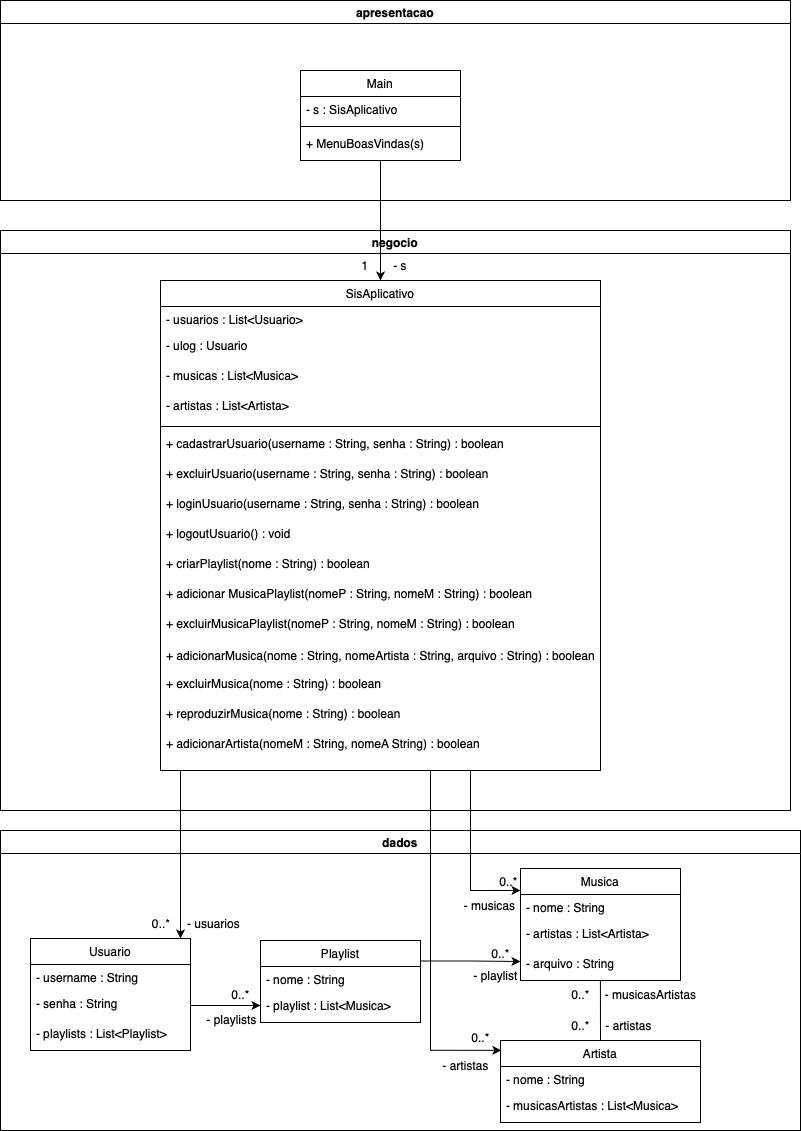

The diagram above was exported from draw.io. Its source (the exported page's mxGraphModel, read from the mxfile embedded in the PNG):
<mxGraphModel dx="1426" dy="835" grid="1" gridSize="10" guides="1" tooltips="1" connect="1" arrows="1" fold="1" page="1" pageScale="1" pageWidth="827" pageHeight="1169" math="0" shadow="0">
  <root>
    <mxCell id="WIyWlLk6GJQsqaUBKTNV-0" />
    <mxCell id="WIyWlLk6GJQsqaUBKTNV-1" parent="WIyWlLk6GJQsqaUBKTNV-0" />
    <mxCell id="aUtu-Hw8zfEPGe_YuFi0-15" value="dados" style="swimlane;whiteSpace=wrap;html=1;" parent="WIyWlLk6GJQsqaUBKTNV-1" vertex="1">
      <mxGeometry x="20" y="850" width="800" height="300" as="geometry" />
    </mxCell>
    <mxCell id="aUtu-Hw8zfEPGe_YuFi0-12" value="Musica" style="swimlane;fontStyle=0;align=center;verticalAlign=top;childLayout=stackLayout;horizontal=1;startSize=26;horizontalStack=0;resizeParent=1;resizeLast=0;collapsible=1;marginBottom=0;rounded=0;shadow=0;strokeWidth=1;" parent="aUtu-Hw8zfEPGe_YuFi0-15" vertex="1">
      <mxGeometry x="520" y="38" width="160" height="112" as="geometry">
        <mxRectangle x="340" y="380" width="170" height="26" as="alternateBounds" />
      </mxGeometry>
    </mxCell>
    <mxCell id="aUtu-Hw8zfEPGe_YuFi0-13" value="- nome : String" style="text;align=left;verticalAlign=top;spacingLeft=4;spacingRight=4;overflow=hidden;rotatable=0;points=[[0,0.5],[1,0.5]];portConstraint=eastwest;" parent="aUtu-Hw8zfEPGe_YuFi0-12" vertex="1">
      <mxGeometry y="26" width="160" height="26" as="geometry" />
    </mxCell>
    <mxCell id="aUtu-Hw8zfEPGe_YuFi0-30" value="- artistas : List&lt;Artista&gt;" style="text;align=left;verticalAlign=top;resizable=0;points=[];autosize=1;strokeColor=none;fillColor=none;spacingLeft=4;spacingRight=4;" parent="aUtu-Hw8zfEPGe_YuFi0-12" vertex="1">
      <mxGeometry y="52" width="160" height="30" as="geometry" />
    </mxCell>
    <mxCell id="aUtu-Hw8zfEPGe_YuFi0-31" value="- arquivo : String" style="text;align=left;verticalAlign=top;resizable=0;points=[];autosize=1;strokeColor=none;fillColor=none;spacingLeft=4;spacingRight=4;" parent="aUtu-Hw8zfEPGe_YuFi0-12" vertex="1">
      <mxGeometry y="82" width="160" height="30" as="geometry" />
    </mxCell>
    <mxCell id="aUtu-Hw8zfEPGe_YuFi0-123" style="edgeStyle=orthogonalEdgeStyle;rounded=0;orthogonalLoop=1;jettySize=auto;html=1;exitX=1;exitY=0.25;exitDx=0;exitDy=0;" parent="aUtu-Hw8zfEPGe_YuFi0-15" source="aUtu-Hw8zfEPGe_YuFi0-9" edge="1">
      <mxGeometry relative="1" as="geometry">
        <mxPoint x="520" y="131" as="targetPoint" />
        <Array as="points">
          <mxPoint x="470" y="131" />
          <mxPoint x="600" y="131" />
        </Array>
      </mxGeometry>
    </mxCell>
    <mxCell id="aUtu-Hw8zfEPGe_YuFi0-9" value="Playlist" style="swimlane;fontStyle=0;align=center;verticalAlign=top;childLayout=stackLayout;horizontal=1;startSize=26;horizontalStack=0;resizeParent=1;resizeLast=0;collapsible=1;marginBottom=0;rounded=0;shadow=0;strokeWidth=1;" parent="aUtu-Hw8zfEPGe_YuFi0-15" vertex="1">
      <mxGeometry x="260" y="110" width="160" height="82" as="geometry">
        <mxRectangle x="340" y="380" width="170" height="26" as="alternateBounds" />
      </mxGeometry>
    </mxCell>
    <mxCell id="aUtu-Hw8zfEPGe_YuFi0-10" value="- nome : String" style="text;align=left;verticalAlign=top;spacingLeft=4;spacingRight=4;overflow=hidden;rotatable=0;points=[[0,0.5],[1,0.5]];portConstraint=eastwest;" parent="aUtu-Hw8zfEPGe_YuFi0-9" vertex="1">
      <mxGeometry y="26" width="160" height="26" as="geometry" />
    </mxCell>
    <mxCell id="aUtu-Hw8zfEPGe_YuFi0-32" value="- playlist : List&lt;Musica&gt;" style="text;align=left;verticalAlign=top;resizable=0;points=[];autosize=1;strokeColor=none;fillColor=none;spacingLeft=4;spacingRight=4;" parent="aUtu-Hw8zfEPGe_YuFi0-9" vertex="1">
      <mxGeometry y="52" width="160" height="30" as="geometry" />
    </mxCell>
    <mxCell id="aUtu-Hw8zfEPGe_YuFi0-6" value="Usuario" style="swimlane;fontStyle=0;align=center;verticalAlign=top;childLayout=stackLayout;horizontal=1;startSize=26;horizontalStack=0;resizeParent=1;resizeLast=0;collapsible=1;marginBottom=0;rounded=0;shadow=0;strokeWidth=1;" parent="aUtu-Hw8zfEPGe_YuFi0-15" vertex="1">
      <mxGeometry x="30" y="108" width="160" height="112" as="geometry">
        <mxRectangle x="340" y="380" width="170" height="26" as="alternateBounds" />
      </mxGeometry>
    </mxCell>
    <mxCell id="aUtu-Hw8zfEPGe_YuFi0-7" value="- username : String" style="text;align=left;verticalAlign=top;spacingLeft=4;spacingRight=4;overflow=hidden;rotatable=0;points=[[0,0.5],[1,0.5]];portConstraint=eastwest;" parent="aUtu-Hw8zfEPGe_YuFi0-6" vertex="1">
      <mxGeometry y="26" width="160" height="26" as="geometry" />
    </mxCell>
    <mxCell id="aUtu-Hw8zfEPGe_YuFi0-44" value="- senha : String&#10;" style="text;align=left;verticalAlign=top;resizable=0;points=[];autosize=1;strokeColor=none;fillColor=none;spacingLeft=4;spacingRight=4;" parent="aUtu-Hw8zfEPGe_YuFi0-6" vertex="1">
      <mxGeometry y="52" width="160" height="30" as="geometry" />
    </mxCell>
    <mxCell id="aUtu-Hw8zfEPGe_YuFi0-45" value="- playlists : List&amp;lt;Playlist&amp;gt;" style="text;html=1;align=left;verticalAlign=top;resizable=0;points=[];autosize=1;strokeColor=none;fillColor=none;spacingLeft=4;spacingRight=4;" parent="aUtu-Hw8zfEPGe_YuFi0-6" vertex="1">
      <mxGeometry y="82" width="160" height="30" as="geometry" />
    </mxCell>
    <mxCell id="aUtu-Hw8zfEPGe_YuFi0-3" value="Artista" style="swimlane;fontStyle=0;align=center;verticalAlign=top;childLayout=stackLayout;horizontal=1;startSize=26;horizontalStack=0;resizeParent=1;resizeLast=0;collapsible=1;marginBottom=0;rounded=0;shadow=0;strokeWidth=1;" parent="aUtu-Hw8zfEPGe_YuFi0-15" vertex="1">
      <mxGeometry x="500" y="210" width="200" height="82" as="geometry">
        <mxRectangle x="340" y="380" width="170" height="26" as="alternateBounds" />
      </mxGeometry>
    </mxCell>
    <mxCell id="aUtu-Hw8zfEPGe_YuFi0-4" value="- nome : String " style="text;align=left;verticalAlign=top;spacingLeft=4;spacingRight=4;overflow=hidden;rotatable=0;points=[[0,0.5],[1,0.5]];portConstraint=eastwest;" parent="aUtu-Hw8zfEPGe_YuFi0-3" vertex="1">
      <mxGeometry y="26" width="200" height="26" as="geometry" />
    </mxCell>
    <mxCell id="aUtu-Hw8zfEPGe_YuFi0-24" value="- musicasArtistas : List&lt;Musica&gt;" style="text;align=left;verticalAlign=top;resizable=0;points=[];autosize=1;strokeColor=none;fillColor=none;spacingLeft=4;spacingRight=5;" parent="aUtu-Hw8zfEPGe_YuFi0-3" vertex="1">
      <mxGeometry y="52" width="200" height="30" as="geometry" />
    </mxCell>
    <mxCell id="aUtu-Hw8zfEPGe_YuFi0-91" value="0..*" style="text;align=center;verticalAlign=middle;resizable=0;points=[];autosize=1;strokeColor=none;fillColor=none;spacingLeft=2;" parent="aUtu-Hw8zfEPGe_YuFi0-15" vertex="1">
      <mxGeometry x="140" y="78" width="40" height="30" as="geometry" />
    </mxCell>
    <mxCell id="aUtu-Hw8zfEPGe_YuFi0-92" value="- usuarios" style="text;align=center;verticalAlign=middle;resizable=0;points=[];autosize=1;strokeColor=none;fillColor=none;spacingRight=-7;" parent="aUtu-Hw8zfEPGe_YuFi0-15" vertex="1">
      <mxGeometry x="175" y="78" width="70" height="30" as="geometry" />
    </mxCell>
    <mxCell id="aUtu-Hw8zfEPGe_YuFi0-109" value="0..*" style="text;html=1;align=center;verticalAlign=middle;resizable=0;points=[];autosize=1;strokeColor=none;fillColor=none;" parent="aUtu-Hw8zfEPGe_YuFi0-15" vertex="1">
      <mxGeometry x="480" y="108" width="40" height="30" as="geometry" />
    </mxCell>
    <mxCell id="aUtu-Hw8zfEPGe_YuFi0-110" value="- playlist" style="text;html=1;align=center;verticalAlign=middle;resizable=0;points=[];autosize=1;strokeColor=none;fillColor=none;" parent="aUtu-Hw8zfEPGe_YuFi0-15" vertex="1">
      <mxGeometry x="460" y="130" width="70" height="30" as="geometry" />
    </mxCell>
    <mxCell id="aUtu-Hw8zfEPGe_YuFi0-117" value="0..*" style="text;html=1;align=center;verticalAlign=middle;resizable=0;points=[];autosize=1;strokeColor=none;fillColor=none;" parent="aUtu-Hw8zfEPGe_YuFi0-15" vertex="1">
      <mxGeometry x="560" y="149" width="40" height="30" as="geometry" />
    </mxCell>
    <mxCell id="aUtu-Hw8zfEPGe_YuFi0-118" value="- musicasArtistas" style="text;html=1;align=center;verticalAlign=middle;resizable=0;points=[];autosize=1;strokeColor=none;fillColor=none;" parent="aUtu-Hw8zfEPGe_YuFi0-15" vertex="1">
      <mxGeometry x="590" y="149" width="120" height="30" as="geometry" />
    </mxCell>
    <mxCell id="aUtu-Hw8zfEPGe_YuFi0-121" value="- artistas" style="text;html=1;align=center;verticalAlign=middle;resizable=0;points=[];autosize=1;strokeColor=none;fillColor=none;spacingRight=-5;" parent="aUtu-Hw8zfEPGe_YuFi0-15" vertex="1">
      <mxGeometry x="595" y="180" width="60" height="30" as="geometry" />
    </mxCell>
    <mxCell id="aUtu-Hw8zfEPGe_YuFi0-120" value="0..*" style="text;html=1;align=center;verticalAlign=middle;resizable=0;points=[];autosize=1;strokeColor=none;fillColor=none;" parent="aUtu-Hw8zfEPGe_YuFi0-15" vertex="1">
      <mxGeometry x="560" y="180" width="40" height="30" as="geometry" />
    </mxCell>
    <mxCell id="aUtu-Hw8zfEPGe_YuFi0-129" style="edgeStyle=orthogonalEdgeStyle;rounded=0;orthogonalLoop=1;jettySize=auto;html=1;entryX=0;entryY=0.433;entryDx=0;entryDy=0;entryPerimeter=0;" parent="aUtu-Hw8zfEPGe_YuFi0-15" source="aUtu-Hw8zfEPGe_YuFi0-44" target="aUtu-Hw8zfEPGe_YuFi0-32" edge="1">
      <mxGeometry relative="1" as="geometry" />
    </mxCell>
    <mxCell id="aUtu-Hw8zfEPGe_YuFi0-132" value="" style="endArrow=none;html=1;rounded=0;exitX=0.5;exitY=0;exitDx=0;exitDy=0;" parent="aUtu-Hw8zfEPGe_YuFi0-15" source="aUtu-Hw8zfEPGe_YuFi0-3" edge="1">
      <mxGeometry width="50" height="50" relative="1" as="geometry">
        <mxPoint x="599.91" y="198" as="sourcePoint" />
        <mxPoint x="599.91" y="150" as="targetPoint" />
      </mxGeometry>
    </mxCell>
    <mxCell id="aUtu-Hw8zfEPGe_YuFi0-133" value="0..*" style="text;html=1;align=center;verticalAlign=middle;resizable=0;points=[];autosize=1;strokeColor=none;fillColor=none;" parent="aUtu-Hw8zfEPGe_YuFi0-15" vertex="1">
      <mxGeometry x="220" y="149" width="40" height="30" as="geometry" />
    </mxCell>
    <mxCell id="aUtu-Hw8zfEPGe_YuFi0-134" value="- playlists" style="text;html=1;align=center;verticalAlign=middle;resizable=0;points=[];autosize=1;strokeColor=none;fillColor=none;spacingRight=9;spacingTop=7;" parent="aUtu-Hw8zfEPGe_YuFi0-15" vertex="1">
      <mxGeometry x="195" y="170" width="80" height="30" as="geometry" />
    </mxCell>
    <mxCell id="aUtu-Hw8zfEPGe_YuFi0-145" value="- musicas" style="text;html=1;align=center;verticalAlign=middle;resizable=0;points=[];autosize=1;strokeColor=none;fillColor=none;spacingTop=-7;spacingRight=2;" parent="aUtu-Hw8zfEPGe_YuFi0-15" vertex="1">
      <mxGeometry x="455" y="68" width="70" height="20" as="geometry" />
    </mxCell>
    <mxCell id="aUtu-Hw8zfEPGe_YuFi0-169" value="0..*" style="text;html=1;align=center;verticalAlign=middle;resizable=0;points=[];autosize=1;strokeColor=none;fillColor=none;" parent="aUtu-Hw8zfEPGe_YuFi0-15" vertex="1">
      <mxGeometry x="460" y="192" width="40" height="30" as="geometry" />
    </mxCell>
    <mxCell id="aUtu-Hw8zfEPGe_YuFi0-170" value="- artistas" style="text;html=1;align=center;verticalAlign=middle;resizable=0;points=[];autosize=1;strokeColor=none;fillColor=none;" parent="aUtu-Hw8zfEPGe_YuFi0-15" vertex="1">
      <mxGeometry x="430" y="220" width="70" height="30" as="geometry" />
    </mxCell>
    <mxCell id="aUtu-Hw8zfEPGe_YuFi0-144" value="0..*" style="text;html=1;align=center;verticalAlign=middle;resizable=0;points=[];autosize=1;strokeColor=none;fillColor=none;spacingBottom=5;spacingLeft=-4;" parent="aUtu-Hw8zfEPGe_YuFi0-15" vertex="1">
      <mxGeometry x="495" y="38" width="30" height="30" as="geometry" />
    </mxCell>
    <mxCell id="aUtu-Hw8zfEPGe_YuFi0-16" value="negocio" style="swimlane;whiteSpace=wrap;html=1;startSize=23;" parent="WIyWlLk6GJQsqaUBKTNV-1" vertex="1">
      <mxGeometry x="20" y="250" width="790" height="580" as="geometry" />
    </mxCell>
    <mxCell id="aUtu-Hw8zfEPGe_YuFi0-0" value="SisAplicativo" style="swimlane;fontStyle=0;align=center;verticalAlign=top;childLayout=stackLayout;horizontal=1;startSize=26;horizontalStack=0;resizeParent=1;resizeLast=0;collapsible=1;marginBottom=0;rounded=0;shadow=0;strokeWidth=1;" parent="aUtu-Hw8zfEPGe_YuFi0-16" vertex="1">
      <mxGeometry x="160" y="50" width="440" height="490" as="geometry">
        <mxRectangle x="340" y="380" width="170" height="26" as="alternateBounds" />
      </mxGeometry>
    </mxCell>
    <mxCell id="aUtu-Hw8zfEPGe_YuFi0-1" value="- usuarios : List&lt;Usuario&gt;" style="text;align=left;verticalAlign=top;spacingLeft=4;spacingRight=4;overflow=hidden;rotatable=0;points=[[0,0.5],[1,0.5]];portConstraint=eastwest;" parent="aUtu-Hw8zfEPGe_YuFi0-0" vertex="1">
      <mxGeometry y="26" width="440" height="26" as="geometry" />
    </mxCell>
    <mxCell id="aUtu-Hw8zfEPGe_YuFi0-49" value="- ulog : Usuario" style="text;align=left;verticalAlign=top;resizable=0;points=[];autosize=1;strokeColor=none;fillColor=none;spacingLeft=4;spacingRight=4;" parent="aUtu-Hw8zfEPGe_YuFi0-0" vertex="1">
      <mxGeometry y="52" width="440" height="30" as="geometry" />
    </mxCell>
    <mxCell id="aUtu-Hw8zfEPGe_YuFi0-47" value="- musicas : List&lt;Musica&gt;" style="text;align=left;verticalAlign=top;resizable=0;points=[];autosize=1;strokeColor=none;fillColor=none;spacingLeft=4;spacingRight=4;" parent="aUtu-Hw8zfEPGe_YuFi0-0" vertex="1">
      <mxGeometry y="82" width="440" height="30" as="geometry" />
    </mxCell>
    <mxCell id="aUtu-Hw8zfEPGe_YuFi0-46" value="- artistas : List&lt;Artista&gt;" style="text;align=left;verticalAlign=top;resizable=0;points=[];autosize=1;strokeColor=none;fillColor=none;spacingLeft=4;spacingRight=4;" parent="aUtu-Hw8zfEPGe_YuFi0-0" vertex="1">
      <mxGeometry y="112" width="440" height="30" as="geometry" />
    </mxCell>
    <mxCell id="aUtu-Hw8zfEPGe_YuFi0-2" value="" style="line;html=1;strokeWidth=1;align=left;verticalAlign=middle;spacingTop=-1;spacingLeft=3;spacingRight=3;rotatable=0;labelPosition=right;points=[];portConstraint=eastwest;" parent="aUtu-Hw8zfEPGe_YuFi0-0" vertex="1">
      <mxGeometry y="142" width="440" height="8" as="geometry" />
    </mxCell>
    <mxCell id="aUtu-Hw8zfEPGe_YuFi0-51" value="+ cadastrarUsuario(username : String, senha : String) : boolean" style="text;align=left;verticalAlign=top;resizable=0;points=[];autosize=1;strokeColor=none;fillColor=none;spacingLeft=4;spacingRight=4;" parent="aUtu-Hw8zfEPGe_YuFi0-0" vertex="1">
      <mxGeometry y="150" width="440" height="30" as="geometry" />
    </mxCell>
    <mxCell id="aUtu-Hw8zfEPGe_YuFi0-52" value="+ excluirUsuario(username : String, senha : String) : boolean" style="text;align=left;verticalAlign=top;resizable=0;points=[];autosize=1;strokeColor=none;fillColor=none;spacingLeft=4;spacingRight=4;" parent="aUtu-Hw8zfEPGe_YuFi0-0" vertex="1">
      <mxGeometry y="180" width="440" height="30" as="geometry" />
    </mxCell>
    <mxCell id="aUtu-Hw8zfEPGe_YuFi0-53" value="+ loginUsuario(username : String, senha : String) : boolean" style="text;align=left;verticalAlign=top;resizable=0;points=[];autosize=1;strokeColor=none;fillColor=none;spacingLeft=4;spacingRight=4;" parent="aUtu-Hw8zfEPGe_YuFi0-0" vertex="1">
      <mxGeometry y="210" width="440" height="30" as="geometry" />
    </mxCell>
    <mxCell id="aUtu-Hw8zfEPGe_YuFi0-54" value="+ logoutUsuario() : void" style="text;align=left;verticalAlign=top;resizable=0;points=[];autosize=1;strokeColor=none;fillColor=none;spacingLeft=4;spacingRight=4;" parent="aUtu-Hw8zfEPGe_YuFi0-0" vertex="1">
      <mxGeometry y="240" width="440" height="30" as="geometry" />
    </mxCell>
    <mxCell id="aUtu-Hw8zfEPGe_YuFi0-55" value="+ criarPlaylist(nome : String) : boolean" style="text;align=left;verticalAlign=top;resizable=0;points=[];autosize=1;strokeColor=none;fillColor=none;spacingLeft=4;spacingRight=4;" parent="aUtu-Hw8zfEPGe_YuFi0-0" vertex="1">
      <mxGeometry y="270" width="440" height="30" as="geometry" />
    </mxCell>
    <mxCell id="aUtu-Hw8zfEPGe_YuFi0-56" value="+ adicionar MusicaPlaylist(nomeP : String, nomeM : String) : boolean" style="text;align=left;verticalAlign=top;resizable=0;points=[];autosize=1;strokeColor=none;fillColor=none;spacingLeft=4;spacingRight=4;" parent="aUtu-Hw8zfEPGe_YuFi0-0" vertex="1">
      <mxGeometry y="300" width="440" height="30" as="geometry" />
    </mxCell>
    <mxCell id="aUtu-Hw8zfEPGe_YuFi0-57" value="+ excluirMusicaPlaylist(nomeP : String, nomeM : String) : boolean" style="text;align=left;verticalAlign=top;resizable=0;points=[];autosize=1;strokeColor=none;fillColor=none;spacingLeft=4;spacingRight=4;" parent="aUtu-Hw8zfEPGe_YuFi0-0" vertex="1">
      <mxGeometry y="330" width="440" height="30" as="geometry" />
    </mxCell>
    <mxCell id="aUtu-Hw8zfEPGe_YuFi0-58" value="+ adicionarMusica(nome : String, nomeArtista : String, arquivo : String) : boolean" style="text;html=1;align=center;verticalAlign=middle;resizable=0;points=[];autosize=1;strokeColor=none;fillColor=none;" parent="aUtu-Hw8zfEPGe_YuFi0-0" vertex="1">
      <mxGeometry y="360" width="440" height="30" as="geometry" />
    </mxCell>
    <mxCell id="aUtu-Hw8zfEPGe_YuFi0-59" value="+ excluirMusica(nome : String) : boolean&#10;" style="text;align=left;verticalAlign=top;resizable=0;points=[];autosize=1;strokeColor=none;fillColor=none;spacingLeft=4;spacingRight=4;" parent="aUtu-Hw8zfEPGe_YuFi0-0" vertex="1">
      <mxGeometry y="390" width="440" height="30" as="geometry" />
    </mxCell>
    <mxCell id="aUtu-Hw8zfEPGe_YuFi0-60" value="+ reproduzirMusica(nome : String) : boolean" style="text;align=left;verticalAlign=top;resizable=0;points=[];autosize=1;strokeColor=none;fillColor=none;spacingLeft=4;spacingRight=4;" parent="aUtu-Hw8zfEPGe_YuFi0-0" vertex="1">
      <mxGeometry y="420" width="440" height="30" as="geometry" />
    </mxCell>
    <mxCell id="aUtu-Hw8zfEPGe_YuFi0-61" value="+ adicionarArtista(nomeM : String, nomeA String) : boolean" style="text;align=left;verticalAlign=top;resizable=0;points=[];autosize=1;strokeColor=none;fillColor=none;spacingLeft=4;spacingRight=4;" parent="aUtu-Hw8zfEPGe_YuFi0-0" vertex="1">
      <mxGeometry y="450" width="440" height="30" as="geometry" />
    </mxCell>
    <mxCell id="aUtu-Hw8zfEPGe_YuFi0-87" value="1" style="text;align=center;verticalAlign=middle;resizable=0;points=[];autosize=1;strokeColor=none;fillColor=none;" parent="aUtu-Hw8zfEPGe_YuFi0-16" vertex="1">
      <mxGeometry x="350" y="20" width="30" height="30" as="geometry" />
    </mxCell>
    <mxCell id="aUtu-Hw8zfEPGe_YuFi0-88" value="- s" style="text;align=center;verticalAlign=middle;resizable=0;points=[];autosize=1;strokeColor=none;fillColor=none;" parent="aUtu-Hw8zfEPGe_YuFi0-16" vertex="1">
      <mxGeometry x="380" y="20" width="40" height="30" as="geometry" />
    </mxCell>
    <mxCell id="aUtu-Hw8zfEPGe_YuFi0-17" value="apresentacao" style="swimlane;whiteSpace=wrap;html=1;" parent="WIyWlLk6GJQsqaUBKTNV-1" vertex="1">
      <mxGeometry x="20" y="20" width="790" height="200" as="geometry" />
    </mxCell>
    <mxCell id="zkfFHV4jXpPFQw0GAbJ--13" value="Main" style="swimlane;fontStyle=0;align=center;verticalAlign=top;childLayout=stackLayout;horizontal=1;startSize=26;horizontalStack=0;resizeParent=1;resizeLast=0;collapsible=1;marginBottom=0;rounded=0;shadow=0;strokeWidth=1;" parent="aUtu-Hw8zfEPGe_YuFi0-17" vertex="1">
      <mxGeometry x="300" y="70" width="160" height="90" as="geometry">
        <mxRectangle x="340" y="380" width="170" height="26" as="alternateBounds" />
      </mxGeometry>
    </mxCell>
    <mxCell id="zkfFHV4jXpPFQw0GAbJ--14" value="- s : SisAplicativo" style="text;align=left;verticalAlign=top;spacingLeft=4;spacingRight=4;overflow=hidden;rotatable=0;points=[[0,0.5],[1,0.5]];portConstraint=eastwest;" parent="zkfFHV4jXpPFQw0GAbJ--13" vertex="1">
      <mxGeometry y="26" width="160" height="26" as="geometry" />
    </mxCell>
    <mxCell id="zkfFHV4jXpPFQw0GAbJ--15" value="" style="line;html=1;strokeWidth=1;align=left;verticalAlign=middle;spacingTop=-1;spacingLeft=3;spacingRight=3;rotatable=0;labelPosition=right;points=[];portConstraint=eastwest;" parent="zkfFHV4jXpPFQw0GAbJ--13" vertex="1">
      <mxGeometry y="52" width="160" height="8" as="geometry" />
    </mxCell>
    <mxCell id="aUtu-Hw8zfEPGe_YuFi0-20" value="+ MenuBoasVindas(s)" style="text;align=left;verticalAlign=top;resizable=0;points=[];autosize=1;strokeColor=none;fillColor=none;spacingLeft=4;spacingRight=4;" parent="zkfFHV4jXpPFQw0GAbJ--13" vertex="1">
      <mxGeometry y="60" width="160" height="30" as="geometry" />
    </mxCell>
    <mxCell id="aUtu-Hw8zfEPGe_YuFi0-89" style="edgeStyle=orthogonalEdgeStyle;rounded=0;orthogonalLoop=1;jettySize=auto;html=1;" parent="WIyWlLk6GJQsqaUBKTNV-1" source="zkfFHV4jXpPFQw0GAbJ--13" target="aUtu-Hw8zfEPGe_YuFi0-0" edge="1">
      <mxGeometry relative="1" as="geometry" />
    </mxCell>
    <mxCell id="aUtu-Hw8zfEPGe_YuFi0-141" style="edgeStyle=orthogonalEdgeStyle;rounded=0;orthogonalLoop=1;jettySize=auto;html=1;" parent="WIyWlLk6GJQsqaUBKTNV-1" target="aUtu-Hw8zfEPGe_YuFi0-6" edge="1">
      <mxGeometry relative="1" as="geometry">
        <mxPoint x="200" y="790" as="sourcePoint" />
        <mxPoint x="200" y="970" as="targetPoint" />
        <Array as="points">
          <mxPoint x="200" y="790" />
        </Array>
      </mxGeometry>
    </mxCell>
    <mxCell id="aUtu-Hw8zfEPGe_YuFi0-143" style="edgeStyle=orthogonalEdgeStyle;rounded=0;orthogonalLoop=1;jettySize=auto;html=1;entryX=0;entryY=0.196;entryDx=0;entryDy=0;entryPerimeter=0;" parent="WIyWlLk6GJQsqaUBKTNV-1" target="aUtu-Hw8zfEPGe_YuFi0-12" edge="1">
      <mxGeometry relative="1" as="geometry">
        <mxPoint x="490" y="790" as="sourcePoint" />
        <mxPoint x="530" y="940" as="targetPoint" />
        <Array as="points">
          <mxPoint x="490" y="790" />
          <mxPoint x="490" y="910" />
        </Array>
      </mxGeometry>
    </mxCell>
    <mxCell id="aUtu-Hw8zfEPGe_YuFi0-168" style="edgeStyle=orthogonalEdgeStyle;rounded=0;orthogonalLoop=1;jettySize=auto;html=1;entryX=0.004;entryY=0.12;entryDx=0;entryDy=0;entryPerimeter=0;" parent="WIyWlLk6GJQsqaUBKTNV-1" target="aUtu-Hw8zfEPGe_YuFi0-3" edge="1">
      <mxGeometry relative="1" as="geometry">
        <mxPoint x="450" y="790" as="sourcePoint" />
        <mxPoint x="500" y="1140" as="targetPoint" />
        <Array as="points">
          <mxPoint x="450" y="790" />
          <mxPoint x="450" y="1070" />
        </Array>
      </mxGeometry>
    </mxCell>
  </root>
</mxGraphModel>